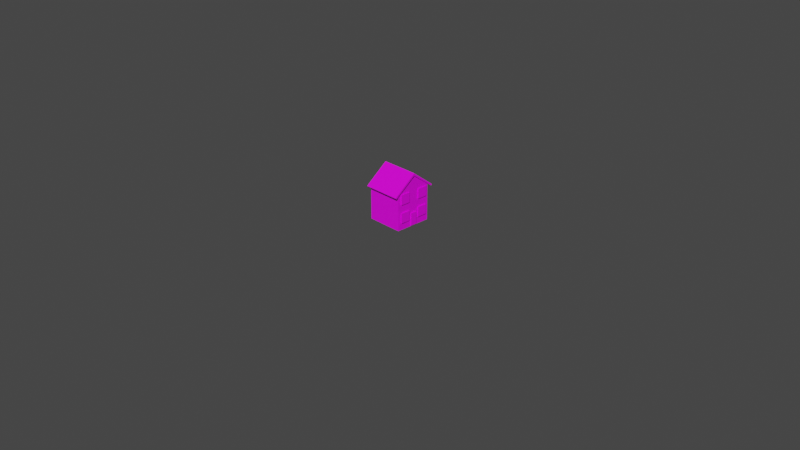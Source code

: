 # Source: house.blend  (saved by Blender 2.93.21; exported with 4.5.12 LTS)
import bpy
from mathutils import Matrix  # noqa: F401  (used for matrix-valued properties, if any)

bpy.ops.wm.read_factory_settings(use_empty=True)
scene = bpy.context.scene
scene.name = 'Scene'

# ---- collections
col_collection = bpy.data.collections.new('Collection'); scene.collection.children.link(col_collection)

# ---- images (referenced by path relative to the original .blend; pixels are not part of the script)
import os
ASSET_DIR = os.environ.get("B2B_ASSET_DIR", "")  # directory of the original .blend (textures are referenced by path, not embedded)
HERE = os.path.dirname(os.path.abspath(__file__))  # packed textures are extracted next to this script under _unpacked/

def load_image(name, relpath, width, height, colorspace="sRGB"):
    """Load a texture the original file referenced (path relative to the .blend, or extracted next to this script)."""
    p = next((c for c in (os.path.join(HERE, relpath), os.path.join(ASSET_DIR, relpath)) if relpath and os.path.exists(c)), "")
    if p:
        img = bpy.data.images.load(p, check_existing=True)
        img.name = name
    else:  # same state as the original file: an image datablock whose file is absent (Cycles renders it pink)
        img = bpy.data.images.new(name, width, height)
        img.source = "FILE"
        img.filepath = "//" + (relpath or name)
    img.colorspace_settings.name = colorspace
    return img
img_house_png = load_image('house.png', 'house.png', 1024, 1024, 'sRGB')

# ---- materials (node trees are filled in below, after node groups)
mat_material = bpy.data.materials.new('Material')
mat_material.alpha_threshold = 0.0
mat_material.use_transparent_shadow = False
mat_material.line_color = (0.0, 0.0, 0.0, 1.0)

# ---- material node trees
mat_material.use_nodes = True; mat_material.node_tree.nodes.clear()
_N = mat_material.node_tree.nodes; _L = mat_material.node_tree.links
n0 = _N.new('ShaderNodeOutputMaterial'); n0.name = 'Material Output'; n0.location = (300, 300)
n1 = _N.new('ShaderNodeBsdfPrincipled'); n1.name = 'Principled BSDF'; n1.location = (10, 300)
n1.distribution = 'GGX'
n1.subsurface_method = 'BURLEY'
n1.inputs[2].default_value = 0.4
n1.inputs[3].default_value = 1.45
n1.inputs[27].default_value = (0.0, 0.0, 0.0, 1.0)
n1.inputs[28].default_value = 1.0
n2 = _N.new('ShaderNodeTexImage'); n2.name = 'Image Texture'; n2.location = (-359, 238)
n2.image = img_house_png
_L.new(n1.outputs[0], n0.inputs[0])
_L.new(n2.outputs[0], n1.inputs[0])
n0.is_active_output = True

# ---- world
world_world = bpy.data.worlds.new('World'); scene.world = world_world
world_world.use_nodes = True; world_world.node_tree.nodes.clear()
_N = world_world.node_tree.nodes; _L = world_world.node_tree.links
n0 = _N.new('ShaderNodeOutputWorld'); n0.name = 'World Output'; n0.location = (300, 300)
n1 = _N.new('ShaderNodeBackground'); n1.name = 'Background'; n1.location = (10, 300)
n1.inputs[0].default_value = (0.05088, 0.05088, 0.05088, 1.0)
_L.new(n1.outputs[0], n0.inputs[0])
n0.is_active_output = True
world_world.color = (0.05088, 0.05088, 0.05088)
world_world.use_sun_shadow = False
world_world.sun_shadow_jitter_overblur = 0.0

# ---- cameras
cam_camera = bpy.data.cameras.new('Camera')
cam_camera.clip_end = 100.0
cam_camera.ortho_scale = 7.314

# ---- meshes
me_cube = bpy.data.meshes.new('Cube')
me_cube.from_pydata([(0.1986, 0.1986, 0.3962), (0.1986, 0.1986, -0.0009501), (0.1986, -0.1986, 0.3962), (0.1986, -0.1986, -0.0009501), (-0.1986, 0.1986, 0.3962), (-0.1986, 0.1986, -0.0009501), (-0.1986, -0.1986, 0.3962), (-0.1986, -0.1986, -0.0009501), (-0.1986, 0.0, 0.5463), (0.1986, 0.0, 0.5463), (0.1986, -0.2089, 0.4093), (-0.1986, -0.2089, 0.4093), (-0.1986, 0.2089, 0.4093), (0.1986, 0.2089, 0.4093), (-0.1986, 0.0, 0.5705), (0.1986, 0.0, 0.5705), (0.1986, -0.2391, 0.3644), (-0.1986, -0.2391, 0.3644), (0.1986, -0.2494, 0.3775), (-0.1986, -0.2494, 0.3775), (-0.1986, 0.2365, 0.3664), (0.1986, 0.2365, 0.3664), (-0.1986, 0.2468, 0.3795), (0.1986, 0.2468, 0.3795), (0.2145, -0.1986, 0.3962), (0.2145, 0.0, 0.5463), (0.2145, 0.1986, 0.3962), (0.2145, -0.2089, 0.4093), (0.2145, 0.0, 0.5705), (0.2145, 0.2089, 0.4093), (0.2145, -0.2391, 0.3644), (0.2145, -0.2494, 0.3775), (0.2145, 0.2365, 0.3664), (0.2145, 0.2468, 0.3795), (0.2093, -0.1644, 0.2746), (0.2093, -0.1644, 0.3826), (0.2093, -0.05644, 0.2746), (0.2093, -0.05644, 0.3826), (0.1864, -0.05644, 0.2746), (0.1864, -0.1644, 0.2746), (0.1864, -0.1644, 0.3826), (0.1864, -0.05644, 0.3826), (0.2093, 0.06439, 0.2746), (0.2093, 0.06439, 0.3826), (0.2093, 0.1723, 0.2746), (0.2093, 0.1723, 0.3826), (0.1864, 0.1723, 0.2746), (0.1864, 0.06439, 0.2746), (0.1864, 0.06439, 0.3826), (0.1864, 0.1723, 0.3826), (0.2093, -0.1644, 0.07499), (0.2093, -0.1644, 0.1829), (0.2093, -0.05644, 0.07499), (0.2093, -0.05644, 0.1829), (0.1864, -0.05644, 0.07499), (0.1864, -0.1644, 0.07499), (0.1864, -0.1644, 0.1829), (0.1864, -0.05644, 0.1829), (0.2093, 0.06262, 0.07499), (0.2093, 0.06262, 0.1829), (0.2093, 0.1706, 0.07499), (0.2093, 0.1706, 0.1829), (0.1864, 0.1706, 0.07499), (0.1864, 0.06262, 0.07499), (0.1864, 0.06262, 0.1829), (0.1864, 0.1706, 0.1829), (0.2093, -0.03179, 0.009358), (0.2093, -0.03179, 0.1443), (0.2093, 0.03709, 0.009358), (0.2093, 0.03709, 0.1443), (0.1864, 0.03709, 0.009358), (0.1864, -0.03179, 0.009358), (0.1864, -0.03179, 0.1443), (0.1864, 0.03709, 0.1443)], [], [(21, 23, 33, 32), (3, 2, 6, 7), (7, 6, 4, 5), (5, 1, 3, 7), (1, 0, 2, 3), (5, 4, 0, 1), (4, 6, 8), (2, 0, 9), (4, 8, 14, 12), (11, 10, 15, 14), (13, 12, 14, 15), (8, 6, 11, 14), (4, 12, 22, 20), (11, 6, 17, 19), (23, 13, 29, 33), (17, 16, 18, 19), (6, 2, 16, 17), (10, 11, 19, 18), (10, 18, 31, 27), (21, 20, 22, 23), (12, 13, 23, 22), (18, 16, 30, 31), (0, 4, 20, 21), (25, 26, 29, 28), (24, 25, 28, 27), (24, 27, 31, 30), (29, 26, 32, 33), (2, 9, 25, 24), (15, 10, 27, 28), (0, 21, 32, 26), (9, 0, 26, 25), (13, 15, 28, 29), (16, 2, 24, 30), (34, 36, 37, 35), (39, 40, 41, 38), (36, 34, 39, 38), (37, 36, 38, 41), (34, 35, 40, 39), (35, 37, 41, 40), (42, 44, 45, 43), (47, 48, 49, 46), (43, 45, 49, 48), (44, 42, 47, 46), (45, 44, 46, 49), (42, 43, 48, 47), (50, 52, 53, 51), (55, 56, 57, 54), (53, 52, 54, 57), (50, 51, 56, 55), (51, 53, 57, 56), (52, 50, 55, 54), (58, 60, 61, 59), (63, 64, 65, 62), (61, 60, 62, 65), (58, 59, 64, 63), (59, 61, 65, 64), (60, 58, 63, 62), (66, 68, 69, 67), (71, 72, 73, 70), (69, 68, 70, 73), (66, 67, 72, 71), (67, 69, 73, 72), (68, 66, 71, 70)])
_uv = me_cube.uv_layers.new(name='UVMap')
_uv.uv.foreach_set('vector', [0.4509, 0.8321, 0.4421, 0.8321, 0.4421, 0.8215, 0.4509, 0.8215, 0.9994, 0.001469, 0.9994, 0.4949, 0.5046, 0.4949, 0.5046, 0.001469, 0.9994, 0.0003148, 0.9994, 0.4937, 0.5046, 0.4937, 0.5046, 0.0003148, 0.757, 0.5, 0.9976, 0.5, 0.9976, 0.7406, 0.757, 0.7406, 0.9995, 0.003244, 0.9995, 0.4942, 0.5046, 0.4942, 0.5046, 0.003244, 0.9996, -0.002495, 0.9996, 0.4971, 0.5048, 0.4971, 0.5048, -0.002495, 0.5225, 0.2433, 0.9892, 0.2433, 0.7558, 0.4197, 0.5188, 0.1774, 0.9777, 0.1774, 0.7483, 0.3508, 0.4714, 0.9837, 0.4265, 0.9732, 0.4265, 0.957, 0.4783, 0.975, 0.001036, 0.6614, 0.4797, 0.6614, 0.4797, 1.0, 0.001036, 1.0, 0.4835, 0.6599, 0.002213, 0.6599, 0.002213, 0.9987, 0.4835, 0.9987, 0.4773, 0.9849, 0.4422, 0.9955, 0.4353, 0.9867, 0.4773, 0.9687, 0.4148, 0.9818, 0.4217, 0.973, 0.447, 0.9929, 0.4401, 1.002, 0.4548, 0.9652, 0.4617, 0.974, 0.4346, 0.9952, 0.4277, 0.9864, 0.4835, 0.5979, 0.4835, 0.6599, 0.5028, 0.6599, 0.5028, 0.5979, 0.4186, 0.8755, 0.4935, 0.8755, 0.4935, 0.8843, 0.4186, 0.8843, 0.4186, 0.7629, 0.4965, 0.7629, 0.4965, 0.79, 0.4186, 0.79, 0.4797, 0.6614, 0.001036, 0.6614, 0.001036, 0.5953, 0.4797, 0.5953, 0.4797, 0.6614, 0.4797, 0.5953, 0.4989, 0.5953, 0.4989, 0.6614, 0.4137, 0.8279, 0.4948, 0.8279, 0.4948, 0.8367, 0.4137, 0.8367, 0.002213, 0.6599, 0.4835, 0.6599, 0.4835, 0.5979, 0.002213, 0.5979, 0.4377, 0.8802, 0.4465, 0.8802, 0.4465, 0.8908, 0.4377, 0.8908, 0.4919, 0.8353, 0.4186, 0.8353, 0.4186, 0.8099, 0.4919, 0.8099, 0.1061, 0.9785, 0.1443, 0.973, 0.1479, 0.9882, 0.1062, 0.9947, 0.01326, 0.9744, 0.07286, 0.9756, 0.07299, 0.9918, 0.01422, 0.9891, 0.07674, 0.9832, 0.06402, 0.992, 0.01358, 0.9709, 0.02629, 0.962, 0.1079, 0.9858, 0.1089, 0.9724, 0.1511, 0.9748, 0.1481, 0.9883, 0.2153, 0.9946, 0.1724, 0.9946, 0.1724, 0.984, 0.2153, 0.984, 0.4797, 1.0, 0.4797, 0.6614, 0.4989, 0.6614, 0.4989, 1.0, 0.2063, 0.9796, 0.1809, 0.9796, 0.1809, 0.969, 0.2063, 0.969, 0.2368, 0.9796, 0.2063, 0.9796, 0.2063, 0.969, 0.2368, 0.969, 0.4835, 0.6599, 0.4835, 0.9987, 0.5028, 0.9987, 0.5028, 0.6599, 0.2424, 0.9946, 0.2153, 0.9946, 0.2153, 0.984, 0.2424, 0.984, -0.001307, 0.004778, 0.5049, 0.004778, 0.5049, 0.4955, -0.001307, 0.4955, 0.07218, 0.7723, 0.0, 0.7723, 0.0, 0.7001, 0.07218, 0.7001, 0.8163, 0.9003, 0.8163, 0.9725, 0.8009, 0.9725, 0.8009, 0.9003, 0.8211, 0.9731, 0.8211, 0.9009, 0.8364, 0.9009, 0.8364, 0.9731, 0.8009, 0.9003, 0.8009, 0.9725, 0.7855, 0.9725, 0.7855, 0.9003, 0.7855, 0.9003, 0.7855, 0.9725, 0.7702, 0.9725, 0.7702, 0.9003, 0.0002657, 0.002997, 0.5034, 0.002997, 0.5034, 0.4999, 0.0002657, 0.4999, 0.6695, 0.2655, 0.6695, 0.3377, 0.5973, 0.3377, 0.5973, 0.2655, 0.925, 0.9847, 0.925, 0.9126, 0.9404, 0.9126, 0.9404, 0.9847, 0.9299, 0.8032, 0.9299, 0.8753, 0.9146, 0.8753, 0.9146, 0.802, 0.9771, 0.9726, 0.9771, 0.9204, 0.9924, 0.9204, 0.9924, 0.9726, 0.9693, 0.9126, 0.9693, 0.9847, 0.9539, 0.9847, 0.9539, 0.9126, 6.482e-05, 0.00285, 0.5032, 0.00285, 0.5032, 0.4998, 6.479e-05, 0.4998, 0.2165, 0.7723, 0.1444, 0.7723, 0.1444, 0.7001, 0.2165, 0.7001, 0.7808, 0.8748, 0.7808, 0.8026, 0.7961, 0.8026, 0.7961, 0.8748, 0.9656, 0.8038, 0.9656, 0.876, 0.9503, 0.876, 0.9503, 0.8038, 0.9503, 0.8038, 0.9503, 0.876, 0.9349, 0.876, 0.9349, 0.8038, 0.9146, 0.8032, 0.9146, 0.8753, 0.8992, 0.8753, 0.8992, 0.8032, 0.003401, 0.0001813, 0.5003, 0.0001814, 0.5003, 0.5033, 0.003402, 0.5033, 0.404, 0.6977, 0.404, 0.7699, 0.3318, 0.7699, 0.3318, 0.6977, 0.9097, 0.9847, 0.9097, 0.9126, 0.925, 0.9126, 0.925, 0.9847, 0.2626, 0.7001, 0.2626, 0.7723, 0.2473, 0.7723, 0.2473, 0.7001, 0.7961, 0.8748, 0.7961, 0.8026, 0.8115, 0.8026, 0.8115, 0.8748, 0.8268, 0.8026, 0.8268, 0.8748, 0.8115, 0.8748, 0.8115, 0.8026, 0.5, 0.4993, 0.7497, 0.4993, 0.7497, 0.9993, 0.5, 0.9993, 0.3222, 0.3821, 0.3222, 0.4723, 0.2762, 0.4723, 0.2762, 0.3821, 0.2762, 0.6529, 0.2762, 0.5626, 0.2915, 0.5626, 0.2915, 0.6529, 0.2915, 0.6529, 0.2915, 0.5626, 0.3069, 0.5626, 0.3069, 0.6529, 0.3472, 0.816, 0.3472, 0.7699, 0.3625, 0.7699, 0.3625, 0.816, 0.3472, 0.7699, 0.3472, 0.816, 0.3318, 0.816, 0.3318, 0.7699])
me_cube.materials.append(mat_material)
me_cube.use_remesh_preserve_volume = False
me_cube.use_remesh_preserve_attributes = False
me_cube.use_mirror_vertex_groups = False
me_cube.update()

# ---- objects
ob_cube = bpy.data.objects.new('Cube', me_cube)
ob_camera = bpy.data.objects.new('Camera', cam_camera)

# ---- transforms, parenting, visibility, modifiers, constraints
ob_cube.location = (0.0, 0.0, 0.0)
ob_cube.lock_rotations_4d = False
ob_cube.empty_display_type = 'ARROWS'
ob_cube.lineart.crease_threshold = 0.0
ob_camera.location = (7.359, -6.926, 4.958)
ob_camera.rotation_euler = (1.109, 0.0, 0.8149)
ob_camera.lock_rotations_4d = False
ob_camera.empty_display_type = 'ARROWS'
ob_camera.color = (0.0, 0.0, 0.0, 0.0)
ob_camera.display_type = 'WIRE'
ob_camera.lineart.crease_threshold = 0.0

# ---- collection membership
col_collection.objects.link(ob_cube)
col_collection.objects.link(ob_camera)

# ---- scene / render settings (as saved in the file)
scene.camera = ob_camera
scene.frame_start = 1; scene.frame_end = 250; scene.frame_set(1)
scene.render.engine = 'BLENDER_EEVEE_NEXT'
scene.cycles.use_denoising = False
scene.cycles.samples = 128
scene.cycles.sampling_pattern = 'TABULATED_SOBOL'
scene.cycles.use_adaptive_sampling = False
scene.cycles.use_light_tree = False
scene.view_settings.view_transform = 'Filmic'
bpy.context.view_layer.update()

# ---- added for rendering (the .blend has no usable light): sun
light_auto_sun = bpy.data.lights.new('AutoSun', 'SUN')
light_auto_sun.energy = 3.0
light_auto_sun.angle = 0.0523599
ob_auto_sun = bpy.data.objects.new('AutoSun', light_auto_sun)
scene.collection.objects.link(ob_auto_sun)
ob_auto_sun.rotation_euler = (0.872665, 0.174533, 0.523599)
bpy.context.view_layer.update()
